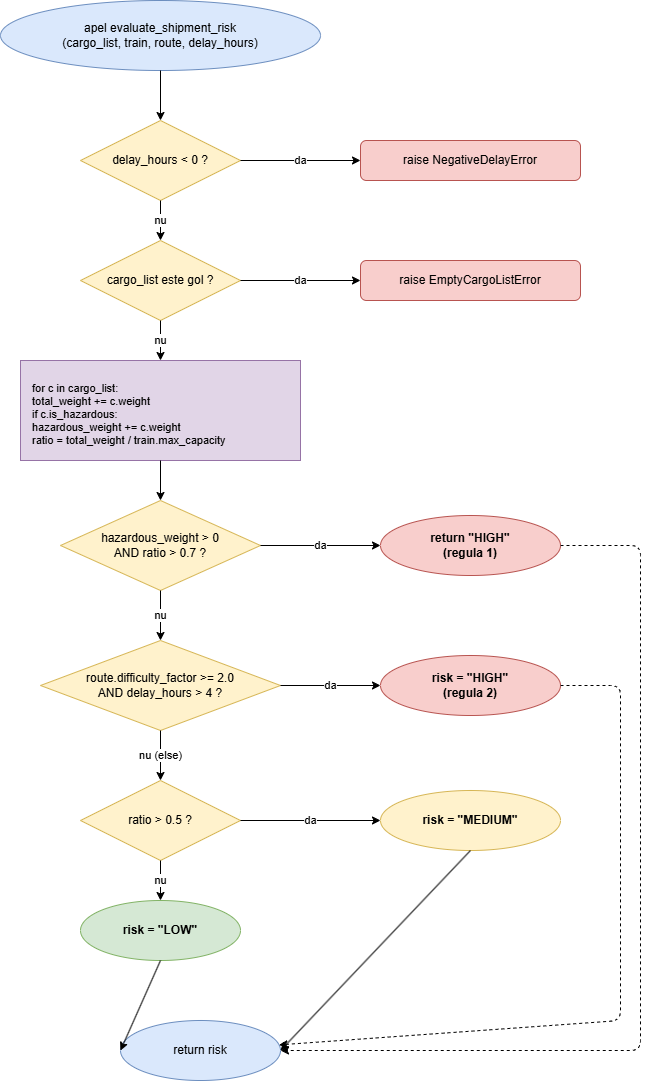

The diagram above was exported from draw.io. Its source (the exported page's mxGraphModel, read from the mxfile embedded in the PNG):
<mxGraphModel dx="1414" dy="777" grid="1" gridSize="10" guides="1" tooltips="1" connect="1" arrows="1" fold="1" page="1" pageScale="1" pageWidth="850" pageHeight="1400" math="0" shadow="0">
  <root>
    <mxCell id="0" />
    <mxCell id="1" parent="0" />
    <mxCell id="start" parent="1" style="ellipse;whiteSpace=wrap;html=1;fillColor=#dae8fc;strokeColor=#6c8ebf;fontSize=12;" value="apel evaluate_shipment_risk&#10;(cargo_list, train, route, delay_hours)" vertex="1">
      <mxGeometry height="70" width="320" x="160" y="40" as="geometry" />
    </mxCell>
    <mxCell id="d1" parent="1" style="rhombus;whiteSpace=wrap;html=1;fillColor=#fff2cc;strokeColor=#d6b656;fontSize=12;" value="delay_hours &lt; 0 ?" vertex="1">
      <mxGeometry height="80" width="160" x="240" y="160" as="geometry" />
    </mxCell>
    <mxCell id="ex1" parent="1" style="rounded=1;whiteSpace=wrap;html=1;fillColor=#f8cecc;strokeColor=#b85450;fontSize=12;" value="raise NegativeDelayError" vertex="1">
      <mxGeometry height="40" width="220" x="520" y="180" as="geometry" />
    </mxCell>
    <mxCell id="d2" parent="1" style="rhombus;whiteSpace=wrap;html=1;fillColor=#fff2cc;strokeColor=#d6b656;fontSize=12;" value="cargo_list este gol ?" vertex="1">
      <mxGeometry height="80" width="160" x="240" y="280" as="geometry" />
    </mxCell>
    <mxCell id="ex2" parent="1" style="rounded=1;whiteSpace=wrap;html=1;fillColor=#f8cecc;strokeColor=#b85450;fontSize=12;" value="raise EmptyCargoListError" vertex="1">
      <mxGeometry height="40" width="220" x="520" y="300" as="geometry" />
    </mxCell>
    <mxCell id="p1" parent="1" style="rounded=0;whiteSpace=wrap;html=1;fillColor=#e1d5e7;strokeColor=#9673a6;fontSize=11;align=left;spacingLeft=10;spacingTop=8;" value="for c in cargo_list:&#10;    total_weight += c.weight&#10;    if c.is_hazardous:&#10;        hazardous_weight += c.weight&#10;ratio = total_weight / train.max_capacity" vertex="1">
      <mxGeometry height="100" width="280" x="180" y="400" as="geometry" />
    </mxCell>
    <mxCell id="d3" parent="1" style="rhombus;whiteSpace=wrap;html=1;fillColor=#fff2cc;strokeColor=#d6b656;fontSize=12;" value="hazardous_weight &gt; 0&#10;AND ratio &gt; 0.7 ?" vertex="1">
      <mxGeometry height="90" width="200" x="220" y="540" as="geometry" />
    </mxCell>
    <mxCell id="h1" parent="1" style="ellipse;whiteSpace=wrap;html=1;fillColor=#f8cecc;strokeColor=#b85450;fontSize=12;fontStyle=1;" value="return &quot;HIGH&quot;&#10;(regula 1)" vertex="1">
      <mxGeometry height="60" width="180" x="540" y="555" as="geometry" />
    </mxCell>
    <mxCell id="d4" parent="1" style="rhombus;whiteSpace=wrap;html=1;fillColor=#fff2cc;strokeColor=#d6b656;fontSize=12;" value="route.difficulty_factor &gt;= 2.0&#10;AND delay_hours &gt; 4 ?" vertex="1">
      <mxGeometry height="90" width="240" x="200" y="680" as="geometry" />
    </mxCell>
    <mxCell id="h2" parent="1" style="ellipse;whiteSpace=wrap;html=1;fillColor=#f8cecc;strokeColor=#b85450;fontSize=12;fontStyle=1;" value="risk = &quot;HIGH&quot;&#10;(regula 2)" vertex="1">
      <mxGeometry height="60" width="180" x="540" y="695" as="geometry" />
    </mxCell>
    <mxCell id="d5" parent="1" style="rhombus;whiteSpace=wrap;html=1;fillColor=#fff2cc;strokeColor=#d6b656;fontSize=12;" value="ratio &gt; 0.5 ?" vertex="1">
      <mxGeometry height="80" width="160" x="240" y="820" as="geometry" />
    </mxCell>
    <mxCell id="med" parent="1" style="ellipse;whiteSpace=wrap;html=1;fillColor=#fff2cc;strokeColor=#d6b656;fontSize=12;fontStyle=1;" value="risk = &quot;MEDIUM&quot;" vertex="1">
      <mxGeometry height="60" width="180" x="540" y="830" as="geometry" />
    </mxCell>
    <mxCell id="low" parent="1" style="ellipse;whiteSpace=wrap;html=1;fillColor=#d5e8d4;strokeColor=#82b366;fontSize=12;fontStyle=1;" value="risk = &quot;LOW&quot;" vertex="1">
      <mxGeometry height="60" width="160" x="240" y="940" as="geometry" />
    </mxCell>
    <mxCell id="ret" parent="1" style="ellipse;whiteSpace=wrap;html=1;fillColor=#dae8fc;strokeColor=#6c8ebf;fontSize=12;" value="return risk" vertex="1">
      <mxGeometry height="60" width="160" x="280" y="1060" as="geometry" />
    </mxCell>
    <mxCell id="es" edge="1" parent="1" source="start" style="endArrow=classic;html=1;exitX=0.5;exitY=1;entryX=0.5;entryY=0;" target="d1">
      <mxGeometry relative="1" as="geometry" />
    </mxCell>
    <mxCell id="ed1y" edge="1" parent="1" source="d1" style="endArrow=classic;html=1;fontSize=11;" target="ex1" value="da">
      <mxGeometry relative="1" as="geometry" />
    </mxCell>
    <mxCell id="ed1n" edge="1" parent="1" source="d1" style="endArrow=classic;html=1;exitX=0.5;exitY=1;entryX=0.5;entryY=0;fontSize=11;" target="d2" value="nu">
      <mxGeometry relative="1" as="geometry" />
    </mxCell>
    <mxCell id="ed2y" edge="1" parent="1" source="d2" style="endArrow=classic;html=1;fontSize=11;" target="ex2" value="da">
      <mxGeometry relative="1" as="geometry" />
    </mxCell>
    <mxCell id="ed2n" edge="1" parent="1" source="d2" style="endArrow=classic;html=1;exitX=0.5;exitY=1;entryX=0.5;entryY=0;fontSize=11;" target="p1" value="nu">
      <mxGeometry relative="1" as="geometry" />
    </mxCell>
    <mxCell id="ep1" edge="1" parent="1" source="p1" style="endArrow=classic;html=1;exitX=0.5;exitY=1;entryX=0.5;entryY=0;" target="d3">
      <mxGeometry relative="1" as="geometry" />
    </mxCell>
    <mxCell id="ed3y" edge="1" parent="1" source="d3" style="endArrow=classic;html=1;fontSize=11;" target="h1" value="da">
      <mxGeometry relative="1" as="geometry" />
    </mxCell>
    <mxCell id="ed3n" edge="1" parent="1" source="d3" style="endArrow=classic;html=1;exitX=0.5;exitY=1;entryX=0.5;entryY=0;fontSize=11;" target="d4" value="nu">
      <mxGeometry relative="1" as="geometry" />
    </mxCell>
    <mxCell id="ed4y" edge="1" parent="1" source="d4" style="endArrow=classic;html=1;fontSize=11;" target="h2" value="da">
      <mxGeometry relative="1" as="geometry" />
    </mxCell>
    <mxCell id="ed4n" edge="1" parent="1" source="d4" style="endArrow=classic;html=1;exitX=0.5;exitY=1;entryX=0.5;entryY=0;fontSize=11;" target="d5" value="nu (else)">
      <mxGeometry relative="1" as="geometry" />
    </mxCell>
    <mxCell id="ed5y" edge="1" parent="1" source="d5" style="endArrow=classic;html=1;fontSize=11;" target="med" value="da">
      <mxGeometry relative="1" as="geometry" />
    </mxCell>
    <mxCell id="ed5n" edge="1" parent="1" source="d5" style="endArrow=classic;html=1;exitX=0.5;exitY=1;entryX=0.5;entryY=0;fontSize=11;" target="low" value="nu">
      <mxGeometry relative="1" as="geometry" />
    </mxCell>
    <mxCell id="elow" edge="1" parent="1" source="low" style="endArrow=classic;html=1;exitX=0.5;exitY=1;entryX=0;entryY=0.5;" target="ret">
      <mxGeometry relative="1" as="geometry" />
    </mxCell>
    <mxCell id="emed" edge="1" parent="1" source="med" style="endArrow=classic;html=1;exitX=0.5;exitY=1;entryX=1;entryY=0.5;" target="ret">
      <mxGeometry relative="1" as="geometry" />
    </mxCell>
    <mxCell id="eh1" edge="1" parent="1" source="h1" style="endArrow=classic;html=1;exitX=1;exitY=0.5;entryX=1;entryY=0.5;dashed=1;entryDx=0;entryDy=0;" target="ret">
      <mxGeometry relative="1" as="geometry">
        <Array as="points">
          <mxPoint x="800" y="585" />
          <mxPoint x="800" y="1090" />
        </Array>
      </mxGeometry>
    </mxCell>
    <mxCell id="eh2" edge="1" parent="1" source="h2" style="endArrow=classic;html=1;dashed=1;" target="ret">
      <mxGeometry relative="1" as="geometry">
        <Array as="points">
          <mxPoint x="780" y="725" />
          <mxPoint x="780" y="1060" />
        </Array>
      </mxGeometry>
    </mxCell>
  </root>
</mxGraphModel>